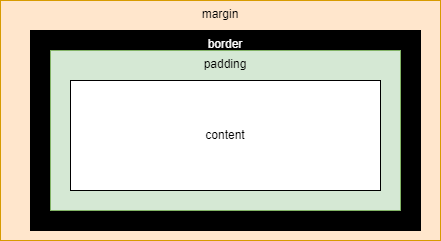

The diagram above was exported from draw.io. Its source (the exported page's mxGraphModel, read from the mxfile embedded in the PNG):
<mxGraphModel dx="854" dy="560" grid="1" gridSize="10" guides="1" tooltips="1" connect="1" arrows="1" fold="1" page="1" pageScale="1" pageWidth="1654" pageHeight="1169" math="0" shadow="0">
  <root>
    <mxCell id="0" />
    <mxCell id="1" parent="0" />
    <mxCell id="2" value="margin" style="rounded=0;whiteSpace=wrap;html=1;fillColor=#ffe6cc;strokeColor=#d79b00;verticalAlign=top;" vertex="1" parent="1">
      <mxGeometry x="160" y="120" width="440" height="240" as="geometry" />
    </mxCell>
    <mxCell id="3" value="border" style="rounded=0;whiteSpace=wrap;html=1;fillColor=#000000;fontColor=#FFFFFF;verticalAlign=top;" vertex="1" parent="1">
      <mxGeometry x="190" y="150" width="390" height="200" as="geometry" />
    </mxCell>
    <mxCell id="4" value="padding" style="rounded=0;whiteSpace=wrap;html=1;fillColor=#d5e8d4;strokeColor=#82b366;verticalAlign=top;" vertex="1" parent="1">
      <mxGeometry x="210" y="170" width="350" height="160" as="geometry" />
    </mxCell>
    <mxCell id="5" value="content" style="rounded=0;whiteSpace=wrap;html=1;" vertex="1" parent="1">
      <mxGeometry x="230" y="200" width="310" height="110" as="geometry" />
    </mxCell>
  </root>
</mxGraphModel>